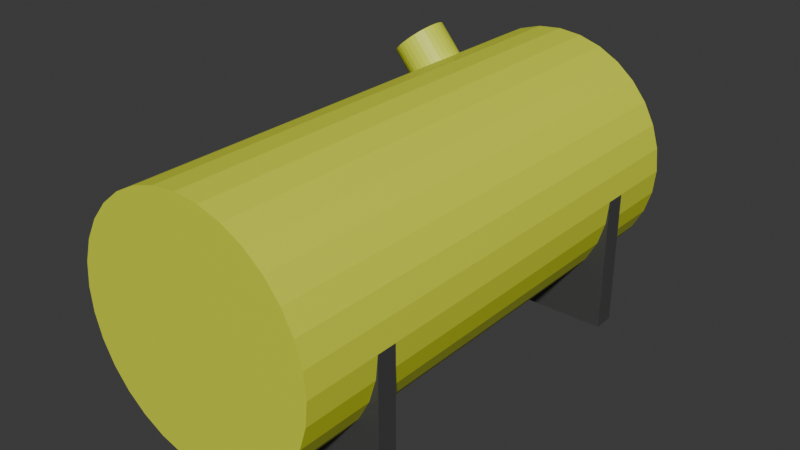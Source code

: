 # Source: fueltank.blend  (saved by Blender 4.1.24; exported with 4.5.12 LTS)
import bpy
from mathutils import Matrix  # noqa: F401  (used for matrix-valued properties, if any)

bpy.ops.wm.read_factory_settings(use_empty=True)
scene = bpy.context.scene
scene.name = 'Scene'

# ---- collections
col_collection = bpy.data.collections.new('Collection'); scene.collection.children.link(col_collection)

# ---- materials (node trees are filled in below, after node groups)
mat_material_001 = bpy.data.materials.new('Material.001')
mat_material_001.use_transparent_shadow = False
mat_material_002 = bpy.data.materials.new('Material.002')
mat_material_002.use_transparent_shadow = False

# ---- material node trees
mat_material_001.use_nodes = True; mat_material_001.node_tree.nodes.clear()
_N = mat_material_001.node_tree.nodes; _L = mat_material_001.node_tree.links
n0 = _N.new('ShaderNodeBsdfPrincipled'); n0.name = 'Principled BSDF'; n0.location = (10, 300)
n0.inputs[0].default_value = (0.7186, 0.8, 0.04126, 1.0)
n1 = _N.new('ShaderNodeOutputMaterial'); n1.name = 'Material Output'; n1.location = (300, 300)
_L.new(n0.outputs[0], n1.inputs[0])
n1.is_active_output = True
mat_material_002.use_nodes = True; mat_material_002.node_tree.nodes.clear()
_N = mat_material_002.node_tree.nodes; _L = mat_material_002.node_tree.links
n0 = _N.new('ShaderNodeBsdfPrincipled'); n0.name = 'Principled BSDF'; n0.location = (10, 300)
n0.inputs[0].default_value = (0.06153, 0.06153, 0.06153, 1.0)
n1 = _N.new('ShaderNodeOutputMaterial'); n1.name = 'Material Output'; n1.location = (300, 300)
_L.new(n0.outputs[0], n1.inputs[0])
n1.is_active_output = True

# ---- world
world_world = bpy.data.worlds.new('World'); scene.world = world_world
world_world.use_nodes = True; world_world.node_tree.nodes.clear()
_N = world_world.node_tree.nodes; _L = world_world.node_tree.links
n0 = _N.new('ShaderNodeOutputWorld'); n0.name = 'World Output'; n0.location = (300, 300)
n1 = _N.new('ShaderNodeBackground'); n1.name = 'Background'; n1.location = (10, 300)
n1.inputs[0].default_value = (0.05088, 0.05088, 0.05088, 1.0)
_L.new(n1.outputs[0], n0.inputs[0])
n0.is_active_output = True
world_world.color = (0.05088, 0.05088, 0.05088)
world_world.use_sun_shadow = False
world_world.sun_shadow_jitter_overblur = 0.0

# ---- meshes
me_cylinder = bpy.data.meshes.new('Cylinder')
me_cylinder.from_pydata([(0.0, 1.0, -1.0), (0.0, 1.0, 1.0), (0.1951, 0.9808, -1.0), (0.1951, 0.9808, 1.0), (0.3827, 0.9239, -1.0), (0.3827, 0.9239, 1.0), (0.5556, 0.8315, -1.0), (0.5556, 0.8315, 1.0), (0.7071, 0.7071, -1.0), (0.7071, 0.7071, 1.0), (0.8315, 0.5556, -1.0), (0.8315, 0.5556, 1.0), (0.9239, 0.3827, -1.0), (0.9239, 0.3827, 1.0), (0.9808, 0.1951, -1.0), (0.9808, 0.1951, 1.0), (1.0, 0.0, -1.0), (1.0, 0.0, 1.0), (0.9808, -0.1951, -1.0), (0.9808, -0.1951, 1.0), (0.9239, -0.3827, -1.0), (0.9239, -0.3827, 1.0), (0.8315, -0.5556, -1.0), (0.8315, -0.5556, 1.0), (0.7071, -0.7071, -1.0), (0.7071, -0.7071, 1.0), (0.5556, -0.8315, -1.0), (0.5556, -0.8315, 1.0), (0.3827, -0.9239, -1.0), (0.3827, -0.9239, 1.0), (0.1951, -0.9808, -1.0), (0.1951, -0.9808, 1.0), (0.0, -1.0, -1.0), (0.0, -1.0, 1.0), (-0.1951, -0.9808, -1.0), (-0.1951, -0.9808, 1.0), (-0.3827, -0.9239, -1.0), (-0.3827, -0.9239, 1.0), (-0.5556, -0.8315, -1.0), (-0.5556, -0.8315, 1.0), (-0.7071, -0.7071, -1.0), (-0.7071, -0.7071, 1.0), (-0.8315, -0.5556, -1.0), (-0.8315, -0.5556, 1.0), (-0.9239, -0.3827, -1.0), (-0.9239, -0.3827, 1.0), (-0.9808, -0.1951, -1.0), (-0.9808, -0.1951, 1.0), (-1.0, 0.0, -1.0), (-1.0, 0.0, 1.0), (-0.9808, 0.1951, -1.0), (-0.9808, 0.1951, 1.0), (-0.9239, 0.3827, -1.0), (-0.9239, 0.3827, 1.0), (-0.8315, 0.5556, -1.0), (-0.8315, 0.5556, 1.0), (-0.7071, 0.7071, -1.0), (-0.7071, 0.7071, 1.0), (-0.5556, 0.8315, -1.0), (-0.5556, 0.8315, 1.0), (-0.3827, 0.9239, -1.0), (-0.3827, 0.9239, 1.0), (-0.1951, 0.9808, -1.0), (-0.1951, 0.9808, 1.0), (0.0, 1.0, 0.7), (0.1951, 0.9808, 0.7), (0.3827, 0.9239, 0.7), (0.5556, 0.8315, 0.7), (0.7071, 0.7071, 0.7), (0.8315, 0.5556, 0.7), (0.9239, 0.3827, 0.7), (0.9808, 0.1951, 0.7), (1.0, 0.0, 0.7), (0.9808, -0.1951, 0.7), (0.9239, -0.3827, 0.7), (0.8315, -0.5556, 0.7), (0.7071, -0.7071, 0.7), (0.5556, -0.8315, 0.7), (0.3827, -0.9239, 0.7), (0.1951, -0.9808, 0.7), (0.0, -1.0, 0.7), (-0.1951, -0.9808, 0.7), (-0.3827, -0.9239, 0.7), (-0.5556, -0.8315, 0.7), (-0.7071, -0.7071, 0.7), (-0.8315, -0.5556, 0.7), (-0.9239, -0.3827, 0.7), (-0.9808, -0.1951, 0.7), (-1.0, 0.0, 0.7), (-0.9808, 0.1951, 0.7), (-0.9239, 0.3827, 0.7), (-0.8315, 0.5556, 0.7), (-0.7071, 0.7071, 0.7), (-0.5556, 0.8315, 0.7), (-0.3827, 0.9239, 0.7), (-0.1951, 0.9808, 0.7), (0.1951, 0.9808, 0.6178), (0.3827, 0.9239, 0.6178), (0.5556, 0.8315, 0.6178), (0.7071, 0.7071, 0.6178), (0.8315, 0.5556, 0.6178), (0.9239, 0.3827, 0.6178), (0.9808, 0.1951, 0.6178), (1.0, 0.0, 0.6178), (0.9808, -0.1951, 0.6178), (0.9239, -0.3827, 0.6178), (0.8315, -0.5556, 0.6178), (0.7071, -0.7071, 0.6178), (0.5556, -0.8315, 0.6178), (0.3827, -0.9239, 0.6178), (0.1951, -0.9808, 0.6178), (0.0, -1.0, 0.6178), (-0.1951, -0.9808, 0.6178), (-0.3827, -0.9239, 0.6178), (-0.5556, -0.8315, 0.6178), (-0.7071, -0.7071, 0.6178), (-0.8315, -0.5556, 0.6178), (-0.9239, -0.3827, 0.6178), (-0.9808, -0.1951, 0.6178), (-1.0, 0.0, 0.6178), (-0.9808, 0.1951, 0.6178), (-0.9239, 0.3827, 0.6178), (-0.8315, 0.5556, 0.6178), (-0.7071, 0.7071, 0.6178), (-0.5556, 0.8315, 0.6178), (-0.3827, 0.9239, 0.6178), (-0.1951, 0.9808, 0.6178), (0.0, 1.0, 0.6178), (0.1951, 0.9808, -0.7208), (0.3827, 0.9239, -0.7208), (0.5556, 0.8315, -0.7208), (0.7071, 0.7071, -0.7208), (0.8315, 0.5556, -0.7208), (0.9239, 0.3827, -0.7208), (0.9808, 0.1951, -0.7208), (1.0, 0.0, -0.7208), (0.9808, -0.1951, -0.7208), (0.9239, -0.3827, -0.7208), (0.8315, -0.5556, -0.7208), (0.7071, -0.7071, -0.7208), (0.5556, -0.8315, -0.7208), (0.3827, -0.9239, -0.7208), (0.1951, -0.9808, -0.7208), (0.0, -1.0, -0.7208), (-0.1951, -0.9808, -0.7208), (-0.3827, -0.9239, -0.7208), (-0.5556, -0.8315, -0.7208), (-0.7071, -0.7071, -0.7208), (-0.8315, -0.5556, -0.7208), (-0.9239, -0.3827, -0.7208), (-0.9808, -0.1951, -0.7208), (-1.0, 0.0, -0.7208), (-0.9808, 0.1951, -0.7208), (-0.9239, 0.3827, -0.7208), (-0.8315, 0.5556, -0.7208), (-0.7071, 0.7071, -0.7208), (-0.5556, 0.8315, -0.7208), (-0.3827, 0.9239, -0.7208), (-0.1951, 0.9808, -0.7208), (0.0, 1.0, -0.7208), (0.0, 1.0, -0.6344), (0.1951, 0.9808, -0.6344), (0.3827, 0.9239, -0.6344), (0.5556, 0.8315, -0.6344), (0.7071, 0.7071, -0.6344), (0.8315, 0.5556, -0.6344), (0.9239, 0.3827, -0.6344), (0.9808, 0.1951, -0.6344), (1.0, 0.0, -0.6344), (0.9808, -0.1951, -0.6344), (0.9239, -0.3827, -0.6344), (0.8315, -0.5556, -0.6344), (0.7071, -0.7071, -0.6344), (0.5556, -0.8315, -0.6344), (0.3827, -0.9239, -0.6344), (0.1951, -0.9808, -0.6344), (0.0, -1.0, -0.6344), (-0.1951, -0.9808, -0.6344), (-0.3827, -0.9239, -0.6344), (-0.5556, -0.8315, -0.6344), (-0.7071, -0.7071, -0.6344), (-0.8315, -0.5556, -0.6344), (-0.9239, -0.3827, -0.6344), (-0.9808, -0.1951, -0.6344), (-1.0, 0.0, -0.6344), (-0.9808, 0.1951, -0.6344), (-0.9239, 0.3827, -0.6344), (-0.8315, 0.5556, -0.6344), (-0.7071, 0.7071, -0.6344), (-0.5556, 0.8315, -0.6344), (-0.3827, 0.9239, -0.6344), (-0.1951, 0.9808, -0.6344), (-1.0, -1.124, 0.7), (1.0, -1.124, 0.7), (1.0, -1.124, 0.6178), (-1.0, -1.124, 0.6178), (1.0, -1.124, -0.6344), (1.0, -1.124, -0.7208), (-1.0, -1.124, -0.6344), (-1.0, -1.124, -0.7208)], [], [(64, 1, 3, 65), (65, 3, 5, 66), (66, 5, 7, 67), (67, 7, 9, 68), (68, 9, 11, 69), (69, 11, 13, 70), (70, 13, 15, 71), (71, 15, 17, 72), (72, 17, 19, 73), (73, 19, 21, 74), (74, 21, 23, 75), (75, 23, 25, 76), (76, 25, 27, 77), (77, 27, 29, 78), (78, 29, 31, 79), (79, 31, 33, 80), (80, 33, 35, 81), (81, 35, 37, 82), (82, 37, 39, 83), (83, 39, 41, 84), (84, 41, 43, 85), (85, 43, 45, 86), (86, 45, 47, 87), (87, 47, 49, 88), (88, 49, 51, 89), (89, 51, 53, 90), (90, 53, 55, 91), (91, 55, 57, 92), (92, 57, 59, 93), (93, 59, 61, 94), (3, 1, 63, 61, 59, 57, 55, 53, 51, 49, 47, 45, 43, 41, 39, 37, 35, 33, 31, 29, 27, 25, 23, 21, 19, 17, 15, 13, 11, 9, 7, 5), (94, 61, 63, 95), (95, 63, 1, 64), (0, 2, 4, 6, 8, 10, 12, 14, 16, 18, 20, 22, 24, 26, 28, 30, 32, 34, 36, 38, 40, 42, 44, 46, 48, 50, 52, 54, 56, 58, 60, 62), (126, 95, 64, 127), (125, 94, 95, 126), (124, 93, 94, 125), (123, 92, 93, 124), (122, 91, 92, 123), (121, 90, 91, 122), (120, 89, 90, 121), (119, 88, 89, 120), (135, 168, 196, 197), (87, 88, 192, 193, 72, 73, 74, 75, 76, 77, 78, 79, 80, 81, 82, 83, 84, 85, 86), (197, 199, 151, 150, 149, 148, 147, 146, 145, 144, 143, 142, 141, 140, 139, 138, 137, 136, 135), (102, 71, 72, 103), (101, 70, 71, 102), (100, 69, 70, 101), (99, 68, 69, 100), (98, 67, 68, 99), (97, 66, 67, 98), (96, 65, 66, 97), (127, 64, 65, 96), (160, 127, 96, 161), (161, 96, 97, 162), (162, 97, 98, 163), (163, 98, 99, 164), (164, 99, 100, 165), (165, 100, 101, 166), (166, 101, 102, 167), (167, 102, 103, 168), (168, 103, 104, 169), (169, 104, 105, 170), (170, 105, 106, 171), (171, 106, 107, 172), (172, 107, 108, 173), (173, 108, 109, 174), (174, 109, 110, 175), (175, 110, 111, 176), (176, 111, 112, 177), (177, 112, 113, 178), (178, 113, 114, 179), (179, 114, 115, 180), (180, 115, 116, 181), (181, 116, 117, 182), (182, 117, 118, 183), (183, 118, 119, 184), (184, 119, 120, 185), (185, 120, 121, 186), (186, 121, 122, 187), (187, 122, 123, 188), (188, 123, 124, 189), (189, 124, 125, 190), (190, 125, 126, 191), (191, 126, 127, 160), (62, 158, 159, 0), (60, 157, 158, 62), (58, 156, 157, 60), (56, 155, 156, 58), (54, 154, 155, 56), (52, 153, 154, 54), (50, 152, 153, 52), (48, 151, 152, 50), (46, 150, 151, 48), (44, 149, 150, 46), (42, 148, 149, 44), (40, 147, 148, 42), (38, 146, 147, 40), (36, 145, 146, 38), (34, 144, 145, 36), (32, 143, 144, 34), (30, 142, 143, 32), (28, 141, 142, 30), (26, 140, 141, 28), (24, 139, 140, 26), (22, 138, 139, 24), (20, 137, 138, 22), (18, 136, 137, 20), (16, 135, 136, 18), (14, 134, 135, 16), (12, 133, 134, 14), (10, 132, 133, 12), (8, 131, 132, 10), (6, 130, 131, 8), (4, 129, 130, 6), (2, 128, 129, 4), (0, 159, 128, 2), (158, 191, 160, 159), (157, 190, 191, 158), (156, 189, 190, 157), (155, 188, 189, 156), (154, 187, 188, 155), (153, 186, 187, 154), (152, 185, 186, 153), (151, 184, 185, 152), (196, 168, 169, 170, 171, 172, 173, 174, 175, 176, 177, 178, 179, 180, 181, 182, 183, 184, 198), (194, 193, 192, 195), (103, 194, 195, 119, 118, 117, 116, 115, 114, 113, 112, 111, 110, 109, 108, 107, 106, 105, 104), (134, 167, 168, 135), (133, 166, 167, 134), (132, 165, 166, 133), (131, 164, 165, 132), (130, 163, 164, 131), (129, 162, 163, 130), (128, 161, 162, 129), (159, 160, 161, 128), (88, 119, 195, 192), (199, 197, 196, 198), (103, 72, 193, 194), (184, 151, 199, 198)])
me_cylinder.polygons.foreach_set('material_index', [0, 0, 0, 0, 0, 0, 0, 0, 0, 0, 0, 0, 0, 0, 0, 0, 0, 0, 0, 0, 0, 0, 0, 0, 0, 0, 0, 0, 0, 0, 0, 0, 0, 0, 0, 0, 0, 0, 0, 0, 0, 0, 1, 1, 1, 0, 0, 0, 0, 0, 0, 0, 0, 0, 0, 0, 0, 0, 0, 0, 0, 0, 0, 0, 0, 0, 0, 0, 0, 0, 0, 0, 0, 0, 0, 0, 0, 0, 0, 0, 0, 0, 0, 0, 0, 0, 0, 0, 0, 0, 0, 0, 0, 0, 0, 0, 0, 0, 0, 0, 0, 0, 0, 0, 0, 0, 0, 0, 0, 0, 0, 0, 0, 0, 0, 0, 0, 0, 0, 0, 0, 0, 0, 0, 0, 1, 1, 1, 0, 0, 0, 0, 0, 0, 0, 0, 1, 1, 1, 1])
_uv = me_cylinder.uv_layers.new(name='UVMap')
_uv.uv.foreach_set('vector', [1.0, 0.925, 1.0, 1.0, 0.9688, 1.0, 0.9688, 0.925, 0.9688, 0.925, 0.9688, 1.0, 0.9375, 1.0, 0.9375, 0.925, 0.9375, 0.925, 0.9375, 1.0, 0.9062, 1.0, 0.9062, 0.925, 0.9062, 0.925, 0.9062, 1.0, 0.875, 1.0, 0.875, 0.925, 0.875, 0.925, 0.875, 1.0, 0.8438, 1.0, 0.8438, 0.925, 0.8438, 0.925, 0.8438, 1.0, 0.8125, 1.0, 0.8125, 0.925, 0.8125, 0.925, 0.8125, 1.0, 0.7812, 1.0, 0.7812, 0.925, 0.7812, 0.925, 0.7812, 1.0, 0.75, 1.0, 0.75, 0.925, 0.75, 0.925, 0.75, 1.0, 0.7188, 1.0, 0.7188, 0.925, 0.7188, 0.925, 0.7188, 1.0, 0.6875, 1.0, 0.6875, 0.925, 0.6875, 0.925, 0.6875, 1.0, 0.6562, 1.0, 0.6562, 0.925, 0.6562, 0.925, 0.6562, 1.0, 0.625, 1.0, 0.625, 0.925, 0.625, 0.925, 0.625, 1.0, 0.5938, 1.0, 0.5938, 0.925, 0.5938, 0.925, 0.5938, 1.0, 0.5625, 1.0, 0.5625, 0.925, 0.5625, 0.925, 0.5625, 1.0, 0.5312, 1.0, 0.5312, 0.925, 0.5312, 0.925, 0.5312, 1.0, 0.5, 1.0, 0.5, 0.925, 0.5, 0.925, 0.5, 1.0, 0.4688, 1.0, 0.4688, 0.925, 0.4688, 0.925, 0.4688, 1.0, 0.4375, 1.0, 0.4375, 0.925, 0.4375, 0.925, 0.4375, 1.0, 0.4062, 1.0, 0.4062, 0.925, 0.4062, 0.925, 0.4062, 1.0, 0.375, 1.0, 0.375, 0.925, 0.375, 0.925, 0.375, 1.0, 0.3438, 1.0, 0.3438, 0.925, 0.3438, 0.925, 0.3438, 1.0, 0.3125, 1.0, 0.3125, 0.925, 0.3125, 0.925, 0.3125, 1.0, 0.2812, 1.0, 0.2812, 0.925, 0.2812, 0.925, 0.2812, 1.0, 0.25, 1.0, 0.25, 0.925, 0.25, 0.925, 0.25, 1.0, 0.2188, 1.0, 0.2188, 0.925, 0.2188, 0.925, 0.2188, 1.0, 0.1875, 1.0, 0.1875, 0.925, 0.1875, 0.925, 0.1875, 1.0, 0.1562, 1.0, 0.1562, 0.925, 0.1562, 0.925, 0.1562, 1.0, 0.125, 1.0, 0.125, 0.925, 0.125, 0.925, 0.125, 1.0, 0.09375, 1.0, 0.09375, 0.925, 0.09375, 0.925, 0.09375, 1.0, 0.0625, 1.0, 0.0625, 0.925, 0.2968, 0.4854, 0.25, 0.49, 0.2032, 0.4854, 0.1582, 0.4717, 0.1167, 0.4496, 0.08029, 0.4197, 0.05045, 0.3833, 0.02827, 0.3418, 0.01461, 0.2968, 0.01, 0.25, 0.01461, 0.2032, 0.02827, 0.1582, 0.05045, 0.1167, 0.08029, 0.08029, 0.1167, 0.05045, 0.1582, 0.02827, 0.2032, 0.01461, 0.25, 0.01, 0.2968, 0.01461, 0.3418, 0.02827, 0.3833, 0.05045, 0.4197, 0.08029, 0.4496, 0.1167, 0.4717, 0.1582, 0.4854, 0.2032, 0.49, 0.25, 0.4854, 0.2968, 0.4717, 0.3418, 0.4496, 0.3833, 0.4197, 0.4197, 0.3833, 0.4496, 0.3418, 0.4717, 0.0625, 0.925, 0.0625, 1.0, 0.03125, 1.0, 0.03125, 0.925, 0.03125, 0.925, 0.03125, 1.0, 0.0, 1.0, 0.0, 0.925, 0.75, 0.49, 0.7968, 0.4854, 0.8418, 0.4717, 0.8833, 0.4496, 0.9197, 0.4197, 0.9496, 0.3833, 0.9717, 0.3418, 0.9854, 0.2968, 0.99, 0.25, 0.9854, 0.2032, 0.9717, 0.1582, 0.9496, 0.1167, 0.9197, 0.08029, 0.8833, 0.05045, 0.8418, 0.02827, 0.7968, 0.01461, 0.75, 0.01, 0.7032, 0.01461, 0.6582, 0.02827, 0.6167, 0.05045, 0.5803, 0.08029, 0.5504, 0.1167, 0.5283, 0.1582, 0.5146, 0.2032, 0.51, 0.25, 0.5146, 0.2968, 0.5283, 0.3418, 0.5504, 0.3833, 0.5803, 0.4197, 0.6167, 0.4496, 0.6582, 0.4717, 0.7032, 0.4854, 0.03125, 0.9044, 0.03125, 0.925, 0.0, 0.925, 0.0, 0.9044, 0.0625, 0.9044, 0.0625, 0.925, 0.03125, 0.925, 0.03125, 0.9044, 0.09375, 0.9044, 0.09375, 0.925, 0.0625, 0.925, 0.0625, 0.9044, 0.125, 0.9044, 0.125, 0.925, 0.09375, 0.925, 0.09375, 0.9044, 0.1562, 0.9044, 0.1562, 0.925, 0.125, 0.925, 0.125, 0.9044, 0.1875, 0.9044, 0.1875, 0.925, 0.1562, 0.925, 0.1562, 0.9044, 0.2188, 0.9044, 0.2188, 0.925, 0.1875, 0.925, 0.1875, 0.9044, 0.25, 0.9044, 0.25, 0.925, 0.2188, 0.925, 0.2188, 0.9044, 0.75, 0.5698, 0.75, 0.5914, 0.75, 0.5914, 0.75, 0.5698, 0.2812, 0.925, 0.25, 0.925, 0.25, 0.925, 0.75, 0.925, 0.75, 0.925, 0.7188, 0.925, 0.6875, 0.925, 0.6562, 0.925, 0.625, 0.925, 0.5938, 0.925, 0.5625, 0.925, 0.5312, 0.925, 0.5, 0.925, 0.4688, 0.925, 0.4375, 0.925, 0.4062, 0.925, 0.375, 0.925, 0.3438, 0.925, 0.3125, 0.925, 0.75, 0.5698, 0.25, 0.5698, 0.25, 0.5698, 0.2812, 0.5698, 0.3125, 0.5698, 0.3438, 0.5698, 0.375, 0.5698, 0.4062, 0.5698, 0.4375, 0.5698, 0.4688, 0.5698, 0.5, 0.5698, 0.5312, 0.5698, 0.5625, 0.5698, 0.5938, 0.5698, 0.625, 0.5698, 0.6562, 0.5698, 0.6875, 0.5698, 0.7188, 0.5698, 0.75, 0.5698, 0.7812, 0.9044, 0.7812, 0.925, 0.75, 0.925, 0.75, 0.9044, 0.8125, 0.9044, 0.8125, 0.925, 0.7812, 0.925, 0.7812, 0.9044, 0.8438, 0.9044, 0.8438, 0.925, 0.8125, 0.925, 0.8125, 0.9044, 0.875, 0.9044, 0.875, 0.925, 0.8438, 0.925, 0.8438, 0.9044, 0.9062, 0.9044, 0.9062, 0.925, 0.875, 0.925, 0.875, 0.9044, 0.9375, 0.9044, 0.9375, 0.925, 0.9062, 0.925, 0.9062, 0.9044, 0.9688, 0.9044, 0.9688, 0.925, 0.9375, 0.925, 0.9375, 0.9044, 1.0, 0.9044, 1.0, 0.925, 0.9688, 0.925, 0.9688, 0.9044, 1.0, 0.5914, 1.0, 0.9044, 0.9688, 0.9044, 0.9688, 0.5914, 0.9688, 0.5914, 0.9688, 0.9044, 0.9375, 0.9044, 0.9375, 0.5914, 0.9375, 0.5914, 0.9375, 0.9044, 0.9062, 0.9044, 0.9062, 0.5914, 0.9062, 0.5914, 0.9062, 0.9044, 0.875, 0.9044, 0.875, 0.5914, 0.875, 0.5914, 0.875, 0.9044, 0.8438, 0.9044, 0.8438, 0.5914, 0.8438, 0.5914, 0.8438, 0.9044, 0.8125, 0.9044, 0.8125, 0.5914, 0.8125, 0.5914, 0.8125, 0.9044, 0.7812, 0.9044, 0.7812, 0.5914, 0.7812, 0.5914, 0.7812, 0.9044, 0.75, 0.9044, 0.75, 0.5914, 0.75, 0.5914, 0.75, 0.9044, 0.7188, 0.9044, 0.7188, 0.5914, 0.7188, 0.5914, 0.7188, 0.9044, 0.6875, 0.9044, 0.6875, 0.5914, 0.6875, 0.5914, 0.6875, 0.9044, 0.6562, 0.9044, 0.6562, 0.5914, 0.6562, 0.5914, 0.6562, 0.9044, 0.625, 0.9044, 0.625, 0.5914, 0.625, 0.5914, 0.625, 0.9044, 0.5938, 0.9044, 0.5938, 0.5914, 0.5938, 0.5914, 0.5938, 0.9044, 0.5625, 0.9044, 0.5625, 0.5914, 0.5625, 0.5914, 0.5625, 0.9044, 0.5312, 0.9044, 0.5312, 0.5914, 0.5312, 0.5914, 0.5312, 0.9044, 0.5, 0.9044, 0.5, 0.5914, 0.5, 0.5914, 0.5, 0.9044, 0.4688, 0.9044, 0.4688, 0.5914, 0.4688, 0.5914, 0.4688, 0.9044, 0.4375, 0.9044, 0.4375, 0.5914, 0.4375, 0.5914, 0.4375, 0.9044, 0.4062, 0.9044, 0.4062, 0.5914, 0.4062, 0.5914, 0.4062, 0.9044, 0.375, 0.9044, 0.375, 0.5914, 0.375, 0.5914, 0.375, 0.9044, 0.3438, 0.9044, 0.3438, 0.5914, 0.3438, 0.5914, 0.3438, 0.9044, 0.3125, 0.9044, 0.3125, 0.5914, 0.3125, 0.5914, 0.3125, 0.9044, 0.2812, 0.9044, 0.2812, 0.5914, 0.2812, 0.5914, 0.2812, 0.9044, 0.25, 0.9044, 0.25, 0.5914, 0.25, 0.5914, 0.25, 0.9044, 0.2188, 0.9044, 0.2188, 0.5914, 0.2188, 0.5914, 0.2188, 0.9044, 0.1875, 0.9044, 0.1875, 0.5914, 0.1875, 0.5914, 0.1875, 0.9044, 0.1562, 0.9044, 0.1562, 0.5914, 0.1562, 0.5914, 0.1562, 0.9044, 0.125, 0.9044, 0.125, 0.5914, 0.125, 0.5914, 0.125, 0.9044, 0.09375, 0.9044, 0.09375, 0.5914, 0.09375, 0.5914, 0.09375, 0.9044, 0.0625, 0.9044, 0.0625, 0.5914, 0.0625, 0.5914, 0.0625, 0.9044, 0.03125, 0.9044, 0.03125, 0.5914, 0.03125, 0.5914, 0.03125, 0.9044, 0.0, 0.9044, 0.0, 0.5914, 0.03125, 0.5, 0.03125, 0.5698, 0.0, 0.5698, 0.0, 0.5, 0.0625, 0.5, 0.0625, 0.5698, 0.03125, 0.5698, 0.03125, 0.5, 0.09375, 0.5, 0.09375, 0.5698, 0.0625, 0.5698, 0.0625, 0.5, 0.125, 0.5, 0.125, 0.5698, 0.09375, 0.5698, 0.09375, 0.5, 0.1562, 0.5, 0.1562, 0.5698, 0.125, 0.5698, 0.125, 0.5, 0.1875, 0.5, 0.1875, 0.5698, 0.1562, 0.5698, 0.1562, 0.5, 0.2188, 0.5, 0.2188, 0.5698, 0.1875, 0.5698, 0.1875, 0.5, 0.25, 0.5, 0.25, 0.5698, 0.2188, 0.5698, 0.2188, 0.5, 0.2812, 0.5, 0.2812, 0.5698, 0.25, 0.5698, 0.25, 0.5, 0.3125, 0.5, 0.3125, 0.5698, 0.2812, 0.5698, 0.2812, 0.5, 0.3438, 0.5, 0.3438, 0.5698, 0.3125, 0.5698, 0.3125, 0.5, 0.375, 0.5, 0.375, 0.5698, 0.3438, 0.5698, 0.3438, 0.5, 0.4062, 0.5, 0.4062, 0.5698, 0.375, 0.5698, 0.375, 0.5, 0.4375, 0.5, 0.4375, 0.5698, 0.4062, 0.5698, 0.4062, 0.5, 0.4688, 0.5, 0.4688, 0.5698, 0.4375, 0.5698, 0.4375, 0.5, 0.5, 0.5, 0.5, 0.5698, 0.4688, 0.5698, 0.4688, 0.5, 0.5312, 0.5, 0.5312, 0.5698, 0.5, 0.5698, 0.5, 0.5, 0.5625, 0.5, 0.5625, 0.5698, 0.5312, 0.5698, 0.5312, 0.5, 0.5938, 0.5, 0.5938, 0.5698, 0.5625, 0.5698, 0.5625, 0.5, 0.625, 0.5, 0.625, 0.5698, 0.5938, 0.5698, 0.5938, 0.5, 0.6562, 0.5, 0.6562, 0.5698, 0.625, 0.5698, 0.625, 0.5, 0.6875, 0.5, 0.6875, 0.5698, 0.6562, 0.5698, 0.6562, 0.5, 0.7188, 0.5, 0.7188, 0.5698, 0.6875, 0.5698, 0.6875, 0.5, 0.75, 0.5, 0.75, 0.5698, 0.7188, 0.5698, 0.7188, 0.5, 0.7812, 0.5, 0.7812, 0.5698, 0.75, 0.5698, 0.75, 0.5, 0.8125, 0.5, 0.8125, 0.5698, 0.7812, 0.5698, 0.7812, 0.5, 0.8438, 0.5, 0.8438, 0.5698, 0.8125, 0.5698, 0.8125, 0.5, 0.875, 0.5, 0.875, 0.5698, 0.8438, 0.5698, 0.8438, 0.5, 0.9062, 0.5, 0.9062, 0.5698, 0.875, 0.5698, 0.875, 0.5, 0.9375, 0.5, 0.9375, 0.5698, 0.9062, 0.5698, 0.9062, 0.5, 0.9688, 0.5, 0.9688, 0.5698, 0.9375, 0.5698, 0.9375, 0.5, 1.0, 0.5, 1.0, 0.5698, 0.9688, 0.5698, 0.9688, 0.5, 0.03125, 0.5698, 0.03125, 0.5914, 0.0, 0.5914, 0.0, 0.5698, 0.0625, 0.5698, 0.0625, 0.5914, 0.03125, 0.5914, 0.03125, 0.5698, 0.09375, 0.5698, 0.09375, 0.5914, 0.0625, 0.5914, 0.0625, 0.5698, 0.125, 0.5698, 0.125, 0.5914, 0.09375, 0.5914, 0.09375, 0.5698, 0.1562, 0.5698, 0.1562, 0.5914, 0.125, 0.5914, 0.125, 0.5698, 0.1875, 0.5698, 0.1875, 0.5914, 0.1562, 0.5914, 0.1562, 0.5698, 0.2188, 0.5698, 0.2188, 0.5914, 0.1875, 0.5914, 0.1875, 0.5698, 0.25, 0.5698, 0.25, 0.5914, 0.2188, 0.5914, 0.2188, 0.5698, 0.75, 0.5914, 0.75, 0.5914, 0.7188, 0.5914, 0.6875, 0.5914, 0.6562, 0.5914, 0.625, 0.5914, 0.5938, 0.5914, 0.5625, 0.5914, 0.5312, 0.5914, 0.5, 0.5914, 0.4688, 0.5914, 0.4375, 0.5914, 0.4062, 0.5914, 0.375, 0.5914, 0.3438, 0.5914, 0.3125, 0.5914, 0.2812, 0.5914, 0.25, 0.5914, 0.25, 0.5914, 0.75, 0.9044, 0.75, 0.925, 0.25, 0.925, 0.25, 0.9044, 0.75, 0.9044, 0.75, 0.9044, 0.25, 0.9044, 0.25, 0.9044, 0.2812, 0.9044, 0.3125, 0.9044, 0.3438, 0.9044, 0.375, 0.9044, 0.4062, 0.9044, 0.4375, 0.9044, 0.4688, 0.9044, 0.5, 0.9044, 0.5312, 0.9044, 0.5625, 0.9044, 0.5938, 0.9044, 0.625, 0.9044, 0.6562, 0.9044, 0.6875, 0.9044, 0.7188, 0.9044, 0.7812, 0.5698, 0.7812, 0.5914, 0.75, 0.5914, 0.75, 0.5698, 0.8125, 0.5698, 0.8125, 0.5914, 0.7812, 0.5914, 0.7812, 0.5698, 0.8438, 0.5698, 0.8438, 0.5914, 0.8125, 0.5914, 0.8125, 0.5698, 0.875, 0.5698, 0.875, 0.5914, 0.8438, 0.5914, 0.8438, 0.5698, 0.9062, 0.5698, 0.9062, 0.5914, 0.875, 0.5914, 0.875, 0.5698, 0.9375, 0.5698, 0.9375, 0.5914, 0.9062, 0.5914, 0.9062, 0.5698, 0.9688, 0.5698, 0.9688, 0.5914, 0.9375, 0.5914, 0.9375, 0.5698, 1.0, 0.5698, 1.0, 0.5914, 0.9688, 0.5914, 0.9688, 0.5698, 0.25, 0.925, 0.25, 0.9044, 0.25, 0.9044, 0.25, 0.925, 0.25, 0.5698, 0.75, 0.5698, 0.75, 0.5914, 0.25, 0.5914, 0.75, 0.9044, 0.75, 0.925, 0.75, 0.925, 0.75, 0.9044, 0.25, 0.5914, 0.25, 0.5698, 0.25, 0.5698, 0.25, 0.5914])
me_cylinder.materials.append(mat_material_001)
me_cylinder.materials.append(mat_material_002)
me_cylinder.update()
me_cylinder_001 = bpy.data.meshes.new('Cylinder.001')
me_cylinder_001.from_pydata([(0.0, 1.0, -1.0), (0.0, 1.0, 1.0), (0.1951, 0.9808, -1.0), (0.1951, 0.9808, 1.0), (0.3827, 0.9239, -1.0), (0.3827, 0.9239, 1.0), (0.5556, 0.8315, -1.0), (0.5556, 0.8315, 1.0), (0.7071, 0.7071, -1.0), (0.7071, 0.7071, 1.0), (0.8315, 0.5556, -1.0), (0.8315, 0.5556, 1.0), (0.9239, 0.3827, -1.0), (0.9239, 0.3827, 1.0), (0.9808, 0.1951, -1.0), (0.9808, 0.1951, 1.0), (1.0, 0.0, -1.0), (1.0, 0.0, 1.0), (0.9808, -0.1951, -1.0), (0.9808, -0.1951, 1.0), (0.9239, -0.3827, -1.0), (0.9239, -0.3827, 1.0), (0.8315, -0.5556, -1.0), (0.8315, -0.5556, 1.0), (0.7071, -0.7071, -1.0), (0.7071, -0.7071, 1.0), (0.5556, -0.8315, -1.0), (0.5556, -0.8315, 1.0), (0.3827, -0.9239, -1.0), (0.3827, -0.9239, 1.0), (0.1951, -0.9808, -1.0), (0.1951, -0.9808, 1.0), (0.0, -1.0, -1.0), (0.0, -1.0, 1.0), (-0.1951, -0.9808, -1.0), (-0.1951, -0.9808, 1.0), (-0.3827, -0.9239, -1.0), (-0.3827, -0.9239, 1.0), (-0.5556, -0.8315, -1.0), (-0.5556, -0.8315, 1.0), (-0.7071, -0.7071, -1.0), (-0.7071, -0.7071, 1.0), (-0.8315, -0.5556, -1.0), (-0.8315, -0.5556, 1.0), (-0.9239, -0.3827, -1.0), (-0.9239, -0.3827, 1.0), (-0.9808, -0.1951, -1.0), (-0.9808, -0.1951, 1.0), (-1.0, 0.0, -1.0), (-1.0, 0.0, 1.0), (-0.9808, 0.1951, -1.0), (-0.9808, 0.1951, 1.0), (-0.9239, 0.3827, -1.0), (-0.9239, 0.3827, 1.0), (-0.8315, 0.5556, -1.0), (-0.8315, 0.5556, 1.0), (-0.7071, 0.7071, -1.0), (-0.7071, 0.7071, 1.0), (-0.5556, 0.8315, -1.0), (-0.5556, 0.8315, 1.0), (-0.3827, 0.9239, -1.0), (-0.3827, 0.9239, 1.0), (-0.1951, 0.9808, -1.0), (-0.1951, 0.9808, 1.0)], [], [(0, 1, 3, 2), (2, 3, 5, 4), (4, 5, 7, 6), (6, 7, 9, 8), (8, 9, 11, 10), (10, 11, 13, 12), (12, 13, 15, 14), (14, 15, 17, 16), (16, 17, 19, 18), (18, 19, 21, 20), (20, 21, 23, 22), (22, 23, 25, 24), (24, 25, 27, 26), (26, 27, 29, 28), (28, 29, 31, 30), (30, 31, 33, 32), (32, 33, 35, 34), (34, 35, 37, 36), (36, 37, 39, 38), (38, 39, 41, 40), (40, 41, 43, 42), (42, 43, 45, 44), (44, 45, 47, 46), (46, 47, 49, 48), (48, 49, 51, 50), (50, 51, 53, 52), (52, 53, 55, 54), (54, 55, 57, 56), (56, 57, 59, 58), (58, 59, 61, 60), (3, 1, 63, 61, 59, 57, 55, 53, 51, 49, 47, 45, 43, 41, 39, 37, 35, 33, 31, 29, 27, 25, 23, 21, 19, 17, 15, 13, 11, 9, 7, 5), (60, 61, 63, 62), (62, 63, 1, 0), (0, 2, 4, 6, 8, 10, 12, 14, 16, 18, 20, 22, 24, 26, 28, 30, 32, 34, 36, 38, 40, 42, 44, 46, 48, 50, 52, 54, 56, 58, 60, 62)])
me_cylinder_001.polygons.foreach_set('material_index', [0, 0, 0, 0, 0, 0, 0, 0, 0, 0, 0, 0, 0, 0, 0, 0, 0, 0, 0, 0, 0, 0, 0, 0, 0, 0, 0, 0, 0, 0, 1, 0, 0, 0])
_uv = me_cylinder_001.uv_layers.new(name='UVMap')
_uv.uv.foreach_set('vector', [1.0, 0.5, 1.0, 1.0, 0.9688, 1.0, 0.9688, 0.5, 0.9688, 0.5, 0.9688, 1.0, 0.9375, 1.0, 0.9375, 0.5, 0.9375, 0.5, 0.9375, 1.0, 0.9062, 1.0, 0.9062, 0.5, 0.9062, 0.5, 0.9062, 1.0, 0.875, 1.0, 0.875, 0.5, 0.875, 0.5, 0.875, 1.0, 0.8438, 1.0, 0.8438, 0.5, 0.8438, 0.5, 0.8438, 1.0, 0.8125, 1.0, 0.8125, 0.5, 0.8125, 0.5, 0.8125, 1.0, 0.7812, 1.0, 0.7812, 0.5, 0.7812, 0.5, 0.7812, 1.0, 0.75, 1.0, 0.75, 0.5, 0.75, 0.5, 0.75, 1.0, 0.7188, 1.0, 0.7188, 0.5, 0.7188, 0.5, 0.7188, 1.0, 0.6875, 1.0, 0.6875, 0.5, 0.6875, 0.5, 0.6875, 1.0, 0.6562, 1.0, 0.6562, 0.5, 0.6562, 0.5, 0.6562, 1.0, 0.625, 1.0, 0.625, 0.5, 0.625, 0.5, 0.625, 1.0, 0.5938, 1.0, 0.5938, 0.5, 0.5938, 0.5, 0.5938, 1.0, 0.5625, 1.0, 0.5625, 0.5, 0.5625, 0.5, 0.5625, 1.0, 0.5312, 1.0, 0.5312, 0.5, 0.5312, 0.5, 0.5312, 1.0, 0.5, 1.0, 0.5, 0.5, 0.5, 0.5, 0.5, 1.0, 0.4688, 1.0, 0.4688, 0.5, 0.4688, 0.5, 0.4688, 1.0, 0.4375, 1.0, 0.4375, 0.5, 0.4375, 0.5, 0.4375, 1.0, 0.4062, 1.0, 0.4062, 0.5, 0.4062, 0.5, 0.4062, 1.0, 0.375, 1.0, 0.375, 0.5, 0.375, 0.5, 0.375, 1.0, 0.3438, 1.0, 0.3438, 0.5, 0.3438, 0.5, 0.3438, 1.0, 0.3125, 1.0, 0.3125, 0.5, 0.3125, 0.5, 0.3125, 1.0, 0.2812, 1.0, 0.2812, 0.5, 0.2812, 0.5, 0.2812, 1.0, 0.25, 1.0, 0.25, 0.5, 0.25, 0.5, 0.25, 1.0, 0.2188, 1.0, 0.2188, 0.5, 0.2188, 0.5, 0.2188, 1.0, 0.1875, 1.0, 0.1875, 0.5, 0.1875, 0.5, 0.1875, 1.0, 0.1562, 1.0, 0.1562, 0.5, 0.1562, 0.5, 0.1562, 1.0, 0.125, 1.0, 0.125, 0.5, 0.125, 0.5, 0.125, 1.0, 0.09375, 1.0, 0.09375, 0.5, 0.09375, 0.5, 0.09375, 1.0, 0.0625, 1.0, 0.0625, 0.5, 0.2968, 0.4854, 0.25, 0.49, 0.2032, 0.4854, 0.1582, 0.4717, 0.1167, 0.4496, 0.08029, 0.4197, 0.05045, 0.3833, 0.02827, 0.3418, 0.01461, 0.2968, 0.01, 0.25, 0.01461, 0.2032, 0.02827, 0.1582, 0.05045, 0.1167, 0.08029, 0.08029, 0.1167, 0.05045, 0.1582, 0.02827, 0.2032, 0.01461, 0.25, 0.01, 0.2968, 0.01461, 0.3418, 0.02827, 0.3833, 0.05045, 0.4197, 0.08029, 0.4496, 0.1167, 0.4717, 0.1582, 0.4854, 0.2032, 0.49, 0.25, 0.4854, 0.2968, 0.4717, 0.3418, 0.4496, 0.3833, 0.4197, 0.4197, 0.3833, 0.4496, 0.3418, 0.4717, 0.0625, 0.5, 0.0625, 1.0, 0.03125, 1.0, 0.03125, 0.5, 0.03125, 0.5, 0.03125, 1.0, 0.0, 1.0, 0.0, 0.5, 0.75, 0.49, 0.7968, 0.4854, 0.8418, 0.4717, 0.8833, 0.4496, 0.9197, 0.4197, 0.9496, 0.3833, 0.9717, 0.3418, 0.9854, 0.2968, 0.99, 0.25, 0.9854, 0.2032, 0.9717, 0.1582, 0.9496, 0.1167, 0.9197, 0.08029, 0.8833, 0.05045, 0.8418, 0.02827, 0.7968, 0.01461, 0.75, 0.01, 0.7032, 0.01461, 0.6582, 0.02827, 0.6167, 0.05045, 0.5803, 0.08029, 0.5504, 0.1167, 0.5283, 0.1582, 0.5146, 0.2032, 0.51, 0.25, 0.5146, 0.2968, 0.5283, 0.3418, 0.5504, 0.3833, 0.5803, 0.4197, 0.6167, 0.4496, 0.6582, 0.4717, 0.7032, 0.4854])
me_cylinder_001.materials.append(mat_material_001)
me_cylinder_001.materials.append(mat_material_002)
me_cylinder_001.update()

# ---- objects
ob_cylinder = bpy.data.objects.new('Cylinder', me_cylinder)
ob_cylinder_001 = bpy.data.objects.new('Cylinder.001', me_cylinder_001)

# ---- transforms, parenting, visibility, modifiers, constraints
ob_cylinder.location = (-0.1016, 0.1787, 0.1096)
ob_cylinder.rotation_euler = (1.571, -0.0, 0.0)
ob_cylinder.scale = (0.7171, 0.7171, 1.458)
ob_cylinder_001.location = (-0.6166, 1.085, 0.6653)
ob_cylinder_001.rotation_euler = (0.0, -0.7077, 0.0)
ob_cylinder_001.scale = (0.157, 0.157, 0.157)

# ---- collection membership
col_collection.objects.link(ob_cylinder)
col_collection.objects.link(ob_cylinder_001)

# ---- scene / render settings (as saved in the file)
scene.frame_start = 1; scene.frame_end = 250; scene.frame_set(1)
scene.render.engine = 'BLENDER_EEVEE_NEXT'
scene.cycles.sampling_pattern = 'TABULATED_SOBOL'
scene.eevee.ray_tracing_options.trace_max_roughness = 0.0
bpy.context.view_layer.update()

# ---- added for rendering (the .blend has no active camera and no usable light): camera, sun
cam_auto = bpy.data.cameras.new('AutoCamera')
cam_auto.lens = 50.0
cam_auto.sensor_width = 36.0
cam_auto.clip_end = 1000.0
ob_auto_camera = bpy.data.objects.new('AutoCamera', cam_auto)
scene.collection.objects.link(ob_auto_camera)
ob_auto_camera.location = (3.24036, -3.84327, 2.77636)
ob_auto_camera.rotation_euler = (1.09748, -7.21219e-08, 0.694738)
scene.camera = ob_auto_camera
light_auto_sun = bpy.data.lights.new('AutoSun', 'SUN')
light_auto_sun.energy = 3.0
light_auto_sun.angle = 0.0523599
ob_auto_sun = bpy.data.objects.new('AutoSun', light_auto_sun)
scene.collection.objects.link(ob_auto_sun)
ob_auto_sun.rotation_euler = (0.872665, 0.174533, 0.523599)
bpy.context.view_layer.update()
